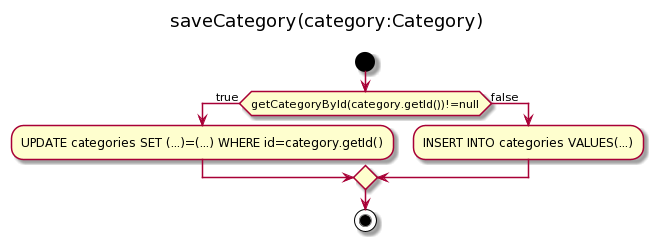

The diagram above was rendered by PlantUML. Its source (embedded in the PNG):
@startuml
title saveCategory(category:Category) \n
start
if (getCategoryById(category.getId())!=null) then (true)
  :UPDATE categories SET (...)=(...) WHERE id=category.getId();
else (false)
  :INSERT INTO categories VALUES(...);
endif
stop
@enduml